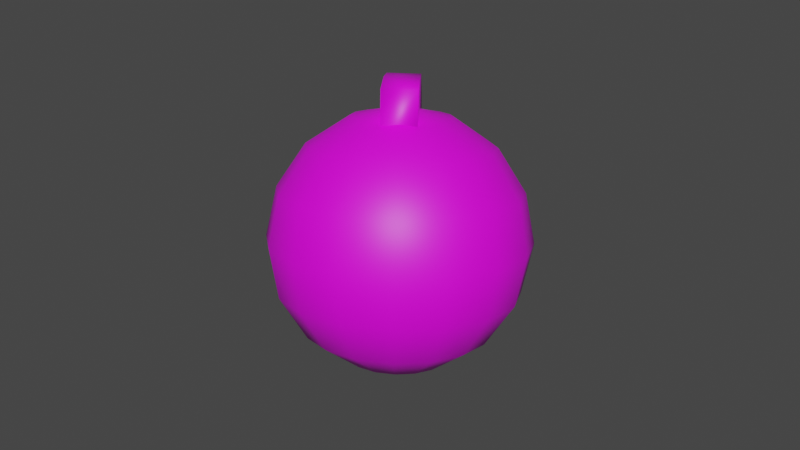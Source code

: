 # Source: thermal.md3.blend  (saved by Blender 3.3.6; exported with 4.5.12 LTS)
import bpy
from mathutils import Matrix  # noqa: F401  (used for matrix-valued properties, if any)

bpy.ops.wm.read_factory_settings(use_empty=True)
scene = bpy.context.scene
scene.name = 'Scene'

# ---- collections
col_collection = bpy.data.collections.new('Collection'); scene.collection.children.link(col_collection)

# ---- images (referenced by path relative to the original .blend; pixels are not part of the script)
import os
ASSET_DIR = os.environ.get("B2B_ASSET_DIR", "")  # directory of the original .blend (textures are referenced by path, not embedded)
HERE = os.path.dirname(os.path.abspath(__file__))  # packed textures are extracted next to this script under _unpacked/

def load_image(name, relpath, width, height, colorspace="sRGB"):
    """Load a texture the original file referenced (path relative to the .blend, or extracted next to this script)."""
    p = next((c for c in (os.path.join(HERE, relpath), os.path.join(ASSET_DIR, relpath)) if relpath and os.path.exists(c)), "")
    if p:
        img = bpy.data.images.load(p, check_existing=True)
        img.name = name
    else:  # same state as the original file: an image datablock whose file is absent (Cycles renders it pink)
        img = bpy.data.images.new(name, width, height)
        img.source = "FILE"
        img.filepath = "//" + (relpath or name)
    img.colorspace_settings.name = colorspace
    return img
img_thermal_w_1_jpg = load_image('thermal_w_1.jpg', 'thermal_w_1.jpg', 1024, 1024, 'sRGB')

# ---- materials (node trees are filled in below, after node groups)
mat_models_weapons2_thermal_thermal_w_1_tga = bpy.data.materials.new('models/weapons2/thermal/thermal_w_1.tga')
mat_models_weapons2_thermal_thermal_w_1_tga.use_transparent_shadow = False

# ---- material node trees
mat_models_weapons2_thermal_thermal_w_1_tga.use_nodes = True; mat_models_weapons2_thermal_thermal_w_1_tga.node_tree.nodes.clear()
_N = mat_models_weapons2_thermal_thermal_w_1_tga.node_tree.nodes; _L = mat_models_weapons2_thermal_thermal_w_1_tga.node_tree.links
n0 = _N.new('ShaderNodeBsdfPrincipled'); n0.name = 'Principled BSDF'; n0.location = (10, 300)
n0.distribution = 'GGX'
n0.subsurface_method = 'RANDOM_WALK_SKIN'
n0.inputs[3].default_value = 1.45
n0.inputs[27].default_value = (0.0, 0.0, 0.0, 1.0)
n0.inputs[28].default_value = 1.0
n1 = _N.new('ShaderNodeOutputMaterial'); n1.name = 'Material Output'; n1.location = (300, 300)
n2 = _N.new('ShaderNodeTexImage'); n2.name = 'Image Texture'; n2.location = (0, 0)
n2.image = img_thermal_w_1_jpg
_L.new(n0.outputs[0], n1.inputs[0])
_L.new(n2.outputs[0], n0.inputs[0])
n1.is_active_output = True

# ---- world
world_world = bpy.data.worlds.new('World'); scene.world = world_world
world_world.use_nodes = True; world_world.node_tree.nodes.clear()
_N = world_world.node_tree.nodes; _L = world_world.node_tree.links
n0 = _N.new('ShaderNodeOutputWorld'); n0.name = 'World Output'; n0.location = (300, 300)
n1 = _N.new('ShaderNodeBackground'); n1.name = 'Background'; n1.location = (10, 300)
n1.inputs[0].default_value = (0.05088, 0.05088, 0.05088, 1.0)
_L.new(n1.outputs[0], n0.inputs[0])
n0.is_active_output = True
world_world.color = (0.05088, 0.05088, 0.05088)
world_world.use_sun_shadow = False
world_world.sun_shadow_jitter_overblur = 0.0

# ---- meshes
me_w_thermal_0 = bpy.data.meshes.new('w_thermal_0')
me_w_thermal_0.from_pydata([(2.644, -0.6301, 2.727), (2.234, 0.3532, 2.526), (2.64, 0.4322, 2.523), (1.891, 0.1181, 2.529), (1.657, -0.2261, 2.531), (1.58, -0.6325, 2.532), (1.659, -1.023, 2.531), (1.894, -1.366, 2.53), (2.238, -1.584, 2.528), (2.645, -1.677, 2.525), (3.051, -1.583, 2.522), (3.394, -1.363, 2.519), (3.612, -1.019, 2.517), (3.705, -0.6281, 2.516), (3.611, -0.222, 2.516), (3.391, 0.1213, 2.518), (3.047, 0.3549, 2.52), (1.884, 1.18, 1.934), (2.634, 1.322, 1.929), (1.26, 0.7414, 1.939), (0.8242, 0.1155, 1.943), (0.6852, -0.6348, 1.945), (0.8273, -1.369, 1.944), (1.266, -1.993, 1.941), (1.892, -2.414, 1.937), (2.642, -2.568, 1.932), (3.392, -2.41, 1.926), (4.016, -1.987, 1.921), (4.437, -1.361, 1.917), (4.591, -0.6267, 1.916), (4.433, 0.123, 1.916), (4.01, 0.7471, 1.919), (3.384, 1.183, 1.923), (1.642, 1.726, 1.029), (2.626, 1.915, 1.022), (0.8152, 1.177, 1.036), (0.2701, 0.348, 1.041), (0.08469, -0.6368, 1.043), (0.2742, -1.59, 1.042), (0.8228, -2.417, 1.039), (1.652, -2.977, 1.033), (2.637, -3.163, 1.026), (3.605, -2.973, 1.018), (4.432, -2.409, 1.012), (4.993, -1.58, 1.007), (5.178, -0.6261, 1.005), (4.989, 0.3579, 1.006), (4.425, 1.185, 1.009), (3.595, 1.73, 1.015), (1.556, 1.912, -0.01707), (2.618, 2.133, -0.02514), (0.6665, 1.317, -0.00999), (0.07468, 0.4249, -0.004889), (-0.1262, -0.638, -0.00256), (0.07911, -1.684, -0.003263), (0.6747, -2.574, -0.006991), (1.567, -3.166, -0.01315), (2.629, -3.382, -0.02088), (3.691, -3.161, -0.02895), (4.581, -2.566, -0.03603), (5.173, -1.674, -0.04113), (5.389, -0.6265, -0.04356), (5.168, 0.4355, -0.04276), (4.573, 1.325, -0.03903), (3.681, 1.917, -0.03287), (2.618, 2.133, -0.02514), (1.627, 1.724, -1.064), (2.611, 1.914, -1.072), (1.556, 1.912, -0.01707), (0.7997, 1.176, -1.058), (0.6665, 1.317, -0.00999), (0.2546, 0.3463, -1.053), (0.07468, 0.4249, -0.004889), (0.06913, -0.6384, -1.051), (-0.1262, -0.638, -0.00256), (0.2586, -1.591, -1.052), (0.07911, -1.684, -0.003263), (0.8072, -2.418, -1.055), (0.6747, -2.574, -0.006991), (1.637, -2.979, -1.061), (1.567, -3.166, -0.01315), (2.621, -3.164, -1.068), (2.629, -3.382, -0.02088), (3.59, -2.975, -1.075), (3.691, -3.161, -0.02895), (4.416, -2.411, -1.082), (4.581, -2.566, -0.03603), (4.977, -1.581, -1.087), (5.173, -1.674, -0.04113), (5.163, -0.6278, -1.089), (5.389, -0.6265, -0.04356), (4.973, 0.3562, -1.088), (5.168, 0.4355, -0.04276), (4.409, 1.183, -1.085), (4.573, 1.325, -0.03903), (3.58, 1.728, -1.079), (3.681, 1.917, -0.03287), (1.855, 1.177, -1.972), (2.605, 1.319, -1.978), (1.231, 0.7383, -1.967), (0.7952, 0.1124, -1.963), (0.6561, -0.6379, -1.962), (0.7983, -1.372, -1.962), (1.237, -1.996, -1.965), (1.863, -2.417, -1.969), (2.613, -2.571, -1.975), (3.363, -2.413, -1.98), (3.987, -1.99, -1.985), (4.408, -1.364, -1.989), (4.562, -0.6297, -1.991), (4.404, 0.1199, -1.99), (3.981, 0.7441, -1.987), (3.355, 1.18, -1.983), (2.196, 0.3492, -2.568), (2.603, 0.4282, -2.571), (1.853, 0.1141, -2.565), (1.62, -0.2301, -2.563), (1.542, -0.6365, -2.562), (1.621, -1.027, -2.562), (1.856, -1.37, -2.564), (2.201, -1.588, -2.566), (2.607, -1.681, -2.569), (3.013, -1.587, -2.572), (3.356, -1.367, -2.575), (3.574, -1.023, -2.577), (3.667, -0.6321, -2.578), (3.573, -0.226, -2.577), (3.353, 0.1173, -2.576), (3.009, 0.3509, -2.574), (2.603, -0.6344, -2.773), (1.508, -0.9603, 3.22), (2.538, -0.2393, 3.321), (2.54, -0.958, 3.322), (1.506, -0.2415, 3.219), (3.663, -0.237, 3.25), (3.664, -0.9557, 3.251), (4.487, -0.2356, 2.697), (4.488, -0.9544, 2.698), (5.153, -0.2348, 1.958), (5.155, -0.9536, 1.958), (1.611, -0.9607, 2.391), (2.54, -0.958, 3.322), (3.517, -0.9567, 2.361), (1.508, -0.9603, 3.22), (3.664, -0.9557, 3.251), (4.488, -0.9544, 2.698), (5.155, -0.9536, 1.958), (4.635, -0.955, 1.462), (4.635, -0.955, 1.462), (4.634, -0.2363, 1.462), (4.634, -0.2363, 1.462), (4.487, -0.2356, 2.697), (3.531, -0.2379, 2.361), (5.153, -0.2348, 1.958), (3.663, -0.237, 3.25), (2.538, -0.2393, 3.321), (1.506, -0.2415, 3.219), (1.61, -0.2419, 2.391), (1.61, -0.2419, 2.391), (1.611, -0.9607, 2.391)], [], [(138, 148, 149), (139, 148, 138), (137, 139, 138), (136, 137, 138), (135, 137, 136), (134, 135, 136), (132, 135, 134), (131, 132, 134), (130, 132, 131), (133, 130, 131), (158, 130, 133), (159, 130, 158), (140, 141, 143), (142, 141, 140), (142, 144, 141), (145, 144, 142), (146, 145, 142), (147, 146, 142), (150, 151, 153), (152, 151, 150), (152, 154, 151), (155, 154, 152), (156, 155, 152), (157, 156, 152), (34, 50, 49), (48, 50, 34), (32, 48, 34), (31, 48, 32), (15, 31, 32), (14, 31, 15), (0, 14, 15), (0, 13, 14), (0, 12, 13), (29, 13, 12), (28, 29, 12), (45, 29, 28), (44, 45, 28), (61, 45, 44), (60, 61, 44), (62, 45, 61), (46, 45, 62), (63, 46, 62), (47, 46, 63), (64, 47, 63), (48, 47, 64), (50, 48, 64), (46, 29, 45), (30, 29, 46), (47, 30, 46), (31, 30, 47), (48, 31, 47), (30, 13, 29), (14, 13, 30), (31, 14, 30), (28, 12, 11), (0, 11, 12), (0, 10, 11), (0, 9, 10), (26, 10, 9), (25, 26, 9), (42, 26, 25), (41, 42, 25), (58, 42, 41), (57, 58, 41), (59, 42, 58), (43, 42, 59), (60, 43, 59), (44, 43, 60), (43, 26, 42), (27, 26, 43), (44, 27, 43), (28, 27, 44), (27, 10, 26), (11, 10, 27), (28, 11, 27), (65, 66, 68), (67, 66, 65), (96, 67, 65), (95, 67, 96), (94, 95, 96), (93, 95, 94), (92, 93, 94), (91, 93, 92), (90, 91, 92), (89, 91, 90), (88, 89, 90), (87, 89, 88), (86, 87, 88), (85, 87, 86), (84, 85, 86), (83, 85, 84), (82, 83, 84), (81, 83, 82), (80, 81, 82), (79, 81, 80), (78, 79, 80), (77, 79, 78), (76, 77, 78), (75, 77, 76), (74, 75, 76), (73, 75, 74), (72, 73, 74), (71, 73, 72), (70, 71, 72), (69, 71, 70), (68, 69, 70), (66, 69, 68), (67, 97, 66), (98, 97, 67), (95, 98, 67), (112, 98, 95), (93, 112, 95), (111, 112, 93), (91, 111, 93), (110, 111, 91), (89, 110, 91), (109, 110, 89), (87, 109, 89), (108, 109, 87), (85, 108, 87), (107, 108, 85), (83, 107, 85), (106, 107, 83), (81, 106, 83), (105, 106, 81), (79, 105, 81), (104, 105, 79), (77, 104, 79), (103, 104, 77), (75, 103, 77), (102, 103, 75), (73, 102, 75), (101, 102, 73), (71, 101, 73), (100, 101, 71), (69, 100, 71), (99, 100, 69), (66, 99, 69), (97, 99, 66), (98, 113, 97), (114, 113, 98), (112, 114, 98), (128, 114, 112), (111, 128, 112), (127, 128, 111), (110, 127, 111), (126, 127, 110), (109, 126, 110), (125, 126, 109), (108, 125, 109), (124, 125, 108), (107, 124, 108), (123, 124, 107), (106, 123, 107), (122, 123, 106), (105, 122, 106), (121, 122, 105), (104, 121, 105), (120, 121, 104), (103, 120, 104), (119, 120, 103), (102, 119, 103), (118, 119, 102), (101, 118, 102), (117, 118, 101), (100, 117, 101), (116, 117, 100), (99, 116, 100), (115, 116, 99), (97, 115, 99), (113, 115, 97), (25, 9, 8), (0, 8, 9), (0, 7, 8), (0, 6, 7), (23, 7, 6), (22, 23, 6), (39, 23, 22), (38, 39, 22), (55, 39, 38), (54, 55, 38), (56, 39, 55), (40, 39, 56), (57, 40, 56), (41, 40, 57), (40, 23, 39), (24, 23, 40), (41, 24, 40), (25, 24, 41), (24, 7, 23), (8, 7, 24), (25, 8, 24), (22, 6, 5), (0, 5, 6), (0, 4, 5), (0, 3, 4), (20, 4, 3), (19, 20, 3), (36, 20, 19), (35, 36, 19), (52, 36, 35), (51, 52, 35), (53, 36, 52), (37, 36, 53), (54, 37, 53), (38, 37, 54), (37, 20, 36), (21, 20, 37), (38, 21, 37), (22, 21, 38), (21, 4, 20), (5, 4, 21), (22, 5, 21), (0, 1, 3), (19, 3, 1), (17, 19, 1), (35, 19, 17), (33, 35, 17), (51, 35, 33), (49, 51, 33), (33, 34, 49), (18, 34, 33), (17, 18, 33), (2, 18, 17), (1, 2, 17), (0, 2, 1), (18, 32, 34), (16, 32, 18), (2, 16, 18), (0, 16, 2), (0, 15, 16), (32, 16, 15), (129, 113, 114), (115, 113, 129), (116, 115, 129), (129, 117, 116), (118, 117, 129), (119, 118, 129), (129, 120, 119), (121, 120, 129), (122, 121, 129), (129, 123, 122), (124, 123, 129), (125, 124, 129), (129, 126, 125), (127, 126, 129), (128, 127, 129), (114, 128, 129)])
_uv = me_w_thermal_0.uv_layers.new(name='UVMap')
_uv.uv.foreach_set('vector', [0.1089, 0.8886, 0.0241, 0.9819, 0.0241, 0.889, 0.1089, 0.9814, 0.0241, 0.9819, 0.1089, 0.8886, 0.2285, 0.9809, 0.1089, 0.9814, 0.1089, 0.8886, 0.2286, 0.888, 0.2285, 0.9809, 0.1089, 0.8886, 0.3474, 0.9803, 0.2285, 0.9809, 0.2286, 0.888, 0.3475, 0.8875, 0.3474, 0.9803, 0.2286, 0.888, 0.4817, 0.9797, 0.3474, 0.9803, 0.3475, 0.8875, 0.4817, 0.8868, 0.4817, 0.9797, 0.3475, 0.8875, 0.6071, 0.9791, 0.4817, 0.9797, 0.4817, 0.8868, 0.6071, 0.8862, 0.6071, 0.9791, 0.4817, 0.8868, 0.7081, 0.8857, 0.6071, 0.9791, 0.6071, 0.8862, 0.7081, 0.9786, 0.6071, 0.9791, 0.7081, 0.8857, 0.7593, 0.9174, 0.9055, 0.8808, 0.8279, 0.9876, 0.8866, 0.729, 0.9055, 0.8808, 0.7593, 0.9174, 0.8866, 0.729, 0.9797, 0.7736, 0.9055, 0.8808, 0.9731, 0.6734, 0.9797, 0.7736, 0.8866, 0.729, 0.9589, 0.5393, 0.9731, 0.6734, 0.8866, 0.729, 0.874, 0.5605, 0.9589, 0.5393, 0.8866, 0.729, 0.874, 0.5605, 0.9731, 0.6734, 0.9589, 0.5393, 0.8866, 0.729, 0.9731, 0.6734, 0.874, 0.5605, 0.8866, 0.729, 0.9797, 0.7736, 0.9731, 0.6734, 0.9055, 0.8808, 0.9797, 0.7736, 0.8866, 0.729, 0.8279, 0.9876, 0.9055, 0.8808, 0.8866, 0.729, 0.7593, 0.9174, 0.8279, 0.9876, 0.8866, 0.729, 0.456, 0.7584, 0.4593, 0.8587, 0.2962, 0.8338, 0.5747, 0.7257, 0.4593, 0.8587, 0.456, 0.7584, 0.5299, 0.6263, 0.5747, 0.7257, 0.456, 0.7584, 0.5923, 0.5754, 0.5747, 0.7257, 0.5299, 0.6263, 0.523, 0.5128, 0.5923, 0.5754, 0.5299, 0.6263, 0.5455, 0.4729, 0.5923, 0.5754, 0.523, 0.5128, 0.4385, 0.4373, 0.5455, 0.4729, 0.523, 0.5128, 0.4385, 0.4373, 0.5513, 0.428, 0.5455, 0.4729, 0.4385, 0.4373, 0.5403, 0.385, 0.5513, 0.428, 0.644, 0.4235, 0.5513, 0.428, 0.5403, 0.385, 0.6251, 0.3437, 0.644, 0.4235, 0.5403, 0.385, 0.7517, 0.418, 0.644, 0.4235, 0.6251, 0.3437, 0.7219, 0.2962, 0.7517, 0.418, 0.6251, 0.3437, 0.8524, 0.4143, 0.7517, 0.418, 0.7219, 0.2962, 0.8136, 0.2534, 0.8524, 0.4143, 0.7219, 0.2962, 0.8281, 0.5771, 0.7517, 0.418, 0.8524, 0.4143, 0.7338, 0.5417, 0.7517, 0.418, 0.8281, 0.5771, 0.7465, 0.7179, 0.7338, 0.5417, 0.8281, 0.5771, 0.6718, 0.6499, 0.7338, 0.5417, 0.7465, 0.7179, 0.6166, 0.8176, 0.6718, 0.6499, 0.7465, 0.7179, 0.5747, 0.7257, 0.6718, 0.6499, 0.6166, 0.8176, 0.4593, 0.8587, 0.5747, 0.7257, 0.6166, 0.8176, 0.7338, 0.5417, 0.644, 0.4235, 0.7517, 0.418, 0.6325, 0.5047, 0.644, 0.4235, 0.7338, 0.5417, 0.6718, 0.6499, 0.6325, 0.5047, 0.7338, 0.5417, 0.5923, 0.5754, 0.6325, 0.5047, 0.6718, 0.6499, 0.5747, 0.7257, 0.5923, 0.5754, 0.6718, 0.6499, 0.6325, 0.5047, 0.5513, 0.428, 0.644, 0.4235, 0.5455, 0.4729, 0.5513, 0.428, 0.6325, 0.5047, 0.5923, 0.5754, 0.5455, 0.4729, 0.6325, 0.5047, 0.6251, 0.3437, 0.5403, 0.385, 0.5137, 0.3504, 0.4385, 0.4373, 0.5137, 0.3504, 0.5403, 0.385, 0.4385, 0.4373, 0.4758, 0.3285, 0.5137, 0.3504, 0.4385, 0.4373, 0.432, 0.3221, 0.4758, 0.3285, 0.5028, 0.2353, 0.4758, 0.3285, 0.432, 0.3221, 0.4242, 0.2261, 0.5028, 0.2353, 0.432, 0.3221, 0.5392, 0.1329, 0.5028, 0.2353, 0.4242, 0.2261, 0.4173, 0.1166, 0.5392, 0.1329, 0.4242, 0.2261, 0.5761, 0.0388, 0.5392, 0.1329, 0.4173, 0.1166, 0.4137, 0.0157, 0.5761, 0.0388, 0.4173, 0.1166, 0.7167, 0.1225, 0.5392, 0.1329, 0.5761, 0.0388, 0.646, 0.196, 0.5392, 0.1329, 0.7167, 0.1225, 0.8136, 0.2534, 0.646, 0.196, 0.7167, 0.1225, 0.7219, 0.2962, 0.646, 0.196, 0.8136, 0.2534, 0.646, 0.196, 0.5028, 0.2353, 0.5392, 0.1329, 0.5753, 0.2767, 0.5028, 0.2353, 0.646, 0.196, 0.7219, 0.2962, 0.5753, 0.2767, 0.646, 0.196, 0.6251, 0.3437, 0.5753, 0.2767, 0.7219, 0.2962, 0.5753, 0.2767, 0.4758, 0.3285, 0.5028, 0.2353, 0.5137, 0.3504, 0.4758, 0.3285, 0.5753, 0.2767, 0.6251, 0.3437, 0.5137, 0.3504, 0.5753, 0.2767, 0.4639, 0.8524, 0.3358, 0.7314, 0.3118, 0.8331, 0.4591, 0.7497, 0.3358, 0.7314, 0.4639, 0.8524, 0.6236, 0.8057, 0.4591, 0.7497, 0.4639, 0.8524, 0.5712, 0.7141, 0.4591, 0.7497, 0.6236, 0.8057, 0.7475, 0.7132, 0.5712, 0.7141, 0.6236, 0.8057, 0.6735, 0.6428, 0.5712, 0.7141, 0.7475, 0.7132, 0.8305, 0.5706, 0.6735, 0.6428, 0.7475, 0.7132, 0.734, 0.538, 0.6735, 0.6428, 0.8305, 0.5706, 0.8522, 0.4094, 0.734, 0.538, 0.8305, 0.5706, 0.7482, 0.4174, 0.734, 0.538, 0.8522, 0.4094, 0.8159, 0.2564, 0.7482, 0.4174, 0.8522, 0.4094, 0.721, 0.2946, 0.7482, 0.4174, 0.8159, 0.2564, 0.7202, 0.1242, 0.721, 0.2946, 0.8159, 0.2564, 0.6507, 0.1975, 0.721, 0.2946, 0.7202, 0.1242, 0.5771, 0.0424, 0.6507, 0.1975, 0.7202, 0.1242, 0.5449, 0.1378, 0.6507, 0.1975, 0.5771, 0.0424, 0.412, 0.0247, 0.5449, 0.1378, 0.5771, 0.0424, 0.4204, 0.1271, 0.5449, 0.1378, 0.412, 0.0247, 0.2562, 0.0677, 0.4204, 0.1271, 0.412, 0.0247, 0.3047, 0.1588, 0.4204, 0.1271, 0.2562, 0.0677, 0.1302, 0.1648, 0.3047, 0.1588, 0.2562, 0.0677, 0.2081, 0.2313, 0.3047, 0.1588, 0.1302, 0.1648, 0.0504, 0.3065, 0.2081, 0.2313, 0.1302, 0.1648, 0.1487, 0.3354, 0.2081, 0.2313, 0.0504, 0.3065, 0.0305, 0.4662, 0.1487, 0.3354, 0.0504, 0.3065, 0.1351, 0.4549, 0.1487, 0.3354, 0.0305, 0.4662, 0.0675, 0.6173, 0.1351, 0.4549, 0.0305, 0.4662, 0.1628, 0.5762, 0.1351, 0.4549, 0.0675, 0.6173, 0.1536, 0.746, 0.1628, 0.5762, 0.0675, 0.6173, 0.2262, 0.6852, 0.1628, 0.5762, 0.1536, 0.746, 0.3118, 0.8331, 0.2262, 0.6852, 0.1536, 0.746, 0.3358, 0.7314, 0.2262, 0.6852, 0.3118, 0.8331, 0.4591, 0.7497, 0.3587, 0.6281, 0.3358, 0.7314, 0.4489, 0.6354, 0.3587, 0.6281, 0.4591, 0.7497, 0.5712, 0.7141, 0.4489, 0.6354, 0.4591, 0.7497, 0.5238, 0.6175, 0.4489, 0.6354, 0.5712, 0.7141, 0.6735, 0.6428, 0.5238, 0.6175, 0.5712, 0.7141, 0.5882, 0.5713, 0.5238, 0.6175, 0.6735, 0.6428, 0.734, 0.538, 0.5882, 0.5713, 0.6735, 0.6428, 0.6276, 0.5052, 0.5882, 0.5713, 0.734, 0.538, 0.7482, 0.4174, 0.6276, 0.5052, 0.734, 0.538, 0.6432, 0.4292, 0.6276, 0.5052, 0.7482, 0.4174, 0.721, 0.2946, 0.6432, 0.4292, 0.7482, 0.4174, 0.6251, 0.3535, 0.6432, 0.4292, 0.721, 0.2946, 0.6507, 0.1975, 0.6251, 0.3535, 0.721, 0.2946, 0.5883, 0.288, 0.6251, 0.3535, 0.6507, 0.1975, 0.5449, 0.1378, 0.5883, 0.288, 0.6507, 0.1975, 0.5184, 0.2423, 0.5883, 0.288, 0.5449, 0.1378, 0.4204, 0.1271, 0.5184, 0.2423, 0.5449, 0.1378, 0.435, 0.2372, 0.5184, 0.2423, 0.4204, 0.1271, 0.3047, 0.1588, 0.435, 0.2372, 0.4204, 0.1271, 0.358, 0.2561, 0.435, 0.2372, 0.3047, 0.1588, 0.2081, 0.2313, 0.358, 0.2561, 0.3047, 0.1588, 0.2957, 0.3002, 0.358, 0.2561, 0.2081, 0.2313, 0.1487, 0.3354, 0.2957, 0.3002, 0.2081, 0.2313, 0.2556, 0.3675, 0.2957, 0.3002, 0.1487, 0.3354, 0.1351, 0.4549, 0.2556, 0.3675, 0.1487, 0.3354, 0.2421, 0.4445, 0.2556, 0.3675, 0.1351, 0.4549, 0.1628, 0.5762, 0.2421, 0.4445, 0.1351, 0.4549, 0.2536, 0.5212, 0.2421, 0.4445, 0.1628, 0.5762, 0.2262, 0.6852, 0.2536, 0.5212, 0.1628, 0.5762, 0.2795, 0.5888, 0.2536, 0.5212, 0.2262, 0.6852, 0.3358, 0.7314, 0.2795, 0.5888, 0.2262, 0.6852, 0.3587, 0.6281, 0.2795, 0.5888, 0.3358, 0.7314, 0.4489, 0.6354, 0.3935, 0.5403, 0.3587, 0.6281, 0.4347, 0.5505, 0.3935, 0.5403, 0.4489, 0.6354, 0.5238, 0.6175, 0.4347, 0.5505, 0.4489, 0.6354, 0.479, 0.5434, 0.4347, 0.5505, 0.5238, 0.6175, 0.5882, 0.5713, 0.479, 0.5434, 0.5238, 0.6175, 0.5171, 0.5209, 0.479, 0.5434, 0.5882, 0.5713, 0.6276, 0.5052, 0.5171, 0.5209, 0.5882, 0.5713, 0.544, 0.4845, 0.5171, 0.5209, 0.6276, 0.5052, 0.6432, 0.4292, 0.544, 0.4845, 0.6276, 0.5052, 0.5565, 0.4411, 0.544, 0.4845, 0.6432, 0.4292, 0.6251, 0.3535, 0.5565, 0.4411, 0.6432, 0.4292, 0.5488, 0.3962, 0.5565, 0.4411, 0.6251, 0.3535, 0.5883, 0.288, 0.5488, 0.3962, 0.6251, 0.3535, 0.5248, 0.3569, 0.5488, 0.3962, 0.5883, 0.288, 0.5184, 0.2423, 0.5248, 0.3569, 0.5883, 0.288, 0.4901, 0.331, 0.5248, 0.3569, 0.5184, 0.2423, 0.435, 0.2372, 0.4901, 0.331, 0.5184, 0.2423, 0.4482, 0.3214, 0.4901, 0.331, 0.435, 0.2372, 0.358, 0.2561, 0.4482, 0.3214, 0.435, 0.2372, 0.4043, 0.3268, 0.4482, 0.3214, 0.358, 0.2561, 0.2957, 0.3002, 0.4043, 0.3268, 0.358, 0.2561, 0.3653, 0.3496, 0.4043, 0.3268, 0.2957, 0.3002, 0.2556, 0.3675, 0.3653, 0.3496, 0.2957, 0.3002, 0.3371, 0.3859, 0.3653, 0.3496, 0.2556, 0.3675, 0.2421, 0.4445, 0.3371, 0.3859, 0.2556, 0.3675, 0.3247, 0.4314, 0.3371, 0.3859, 0.2421, 0.4445, 0.2536, 0.5212, 0.3247, 0.4314, 0.2421, 0.4445, 0.33, 0.4779, 0.3247, 0.4314, 0.2536, 0.5212, 0.2795, 0.5888, 0.33, 0.4779, 0.2536, 0.5212, 0.3539, 0.5179, 0.33, 0.4779, 0.2795, 0.5888, 0.3587, 0.6281, 0.3539, 0.5179, 0.2795, 0.5888, 0.3935, 0.5403, 0.3539, 0.5179, 0.3587, 0.6281, 0.4242, 0.2261, 0.432, 0.3221, 0.3892, 0.3337, 0.4385, 0.4373, 0.3892, 0.3337, 0.432, 0.3221, 0.4385, 0.4373, 0.3536, 0.3618, 0.3892, 0.3337, 0.4385, 0.4373, 0.3313, 0.4018, 0.3536, 0.3618, 0.2842, 0.2998, 0.3536, 0.3618, 0.3313, 0.4018, 0.2444, 0.371, 0.2842, 0.2998, 0.3313, 0.4018, 0.2031, 0.2267, 0.2842, 0.2998, 0.2444, 0.371, 0.1416, 0.3336, 0.2031, 0.2267, 0.2444, 0.371, 0.1306, 0.1562, 0.2031, 0.2267, 0.1416, 0.3336, 0.0487, 0.296, 0.1306, 0.1562, 0.1416, 0.3336, 0.2569, 0.0579, 0.2031, 0.2267, 0.1306, 0.1562, 0.2993, 0.1498, 0.2031, 0.2267, 0.2569, 0.0579, 0.4137, 0.0157, 0.2993, 0.1498, 0.2569, 0.0579, 0.4173, 0.1166, 0.2993, 0.1498, 0.4137, 0.0157, 0.2993, 0.1498, 0.2842, 0.2998, 0.2031, 0.2267, 0.347, 0.2487, 0.2842, 0.2998, 0.2993, 0.1498, 0.4173, 0.1166, 0.347, 0.2487, 0.2993, 0.1498, 0.4242, 0.2261, 0.347, 0.2487, 0.4173, 0.1166, 0.347, 0.2487, 0.3536, 0.3618, 0.2842, 0.2998, 0.3892, 0.3337, 0.3536, 0.3618, 0.347, 0.2487, 0.4242, 0.2261, 0.3892, 0.3337, 0.347, 0.2487, 0.2444, 0.371, 0.3313, 0.4018, 0.3254, 0.4468, 0.4385, 0.4373, 0.3254, 0.4468, 0.3313, 0.4018, 0.4385, 0.4373, 0.337, 0.4898, 0.3254, 0.4468, 0.4385, 0.4373, 0.3638, 0.5246, 0.337, 0.4898, 0.2532, 0.5304, 0.337, 0.4898, 0.3638, 0.5246, 0.302, 0.5966, 0.2532, 0.5304, 0.3638, 0.5246, 0.1551, 0.5759, 0.2532, 0.5304, 0.302, 0.5966, 0.2287, 0.6766, 0.1551, 0.5759, 0.302, 0.5966, 0.0615, 0.6169, 0.1551, 0.5759, 0.2287, 0.6766, 0.1567, 0.7486, 0.0615, 0.6169, 0.2287, 0.6766, 0.0234, 0.4589, 0.1551, 0.5759, 0.0615, 0.6169, 0.1238, 0.4556, 0.1551, 0.5759, 0.0234, 0.4589, 0.0487, 0.296, 0.1238, 0.4556, 0.0234, 0.4589, 0.1416, 0.3336, 0.1238, 0.4556, 0.0487, 0.296, 0.1238, 0.4556, 0.2532, 0.5304, 0.1551, 0.5759, 0.2329, 0.4516, 0.2532, 0.5304, 0.1238, 0.4556, 0.1416, 0.3336, 0.2329, 0.4516, 0.1238, 0.4556, 0.2444, 0.371, 0.2329, 0.4516, 0.1416, 0.3336, 0.2329, 0.4516, 0.337, 0.4898, 0.2532, 0.5304, 0.3254, 0.4468, 0.337, 0.4898, 0.2329, 0.4516, 0.2444, 0.371, 0.3254, 0.4468, 0.2329, 0.4516, 0.4385, 0.4373, 0.4013, 0.5465, 0.3638, 0.5246, 0.302, 0.5966, 0.3638, 0.5246, 0.4013, 0.5465, 0.3721, 0.6383, 0.302, 0.5966, 0.4013, 0.5465, 0.2287, 0.6766, 0.302, 0.5966, 0.3721, 0.6383, 0.3344, 0.7403, 0.2287, 0.6766, 0.3721, 0.6383, 0.1567, 0.7486, 0.2287, 0.6766, 0.3344, 0.7403, 0.2962, 0.8338, 0.1567, 0.7486, 0.3344, 0.7403, 0.3344, 0.7403, 0.456, 0.7584, 0.2962, 0.8338, 0.451, 0.6488, 0.456, 0.7584, 0.3344, 0.7403, 0.3721, 0.6383, 0.451, 0.6488, 0.3344, 0.7403, 0.4445, 0.5527, 0.451, 0.6488, 0.3721, 0.6383, 0.4013, 0.5465, 0.4445, 0.5527, 0.3721, 0.6383, 0.4385, 0.4373, 0.4445, 0.5527, 0.4013, 0.5465, 0.451, 0.6488, 0.5299, 0.6263, 0.456, 0.7584, 0.4871, 0.541, 0.5299, 0.6263, 0.451, 0.6488, 0.4445, 0.5527, 0.4871, 0.541, 0.451, 0.6488, 0.4385, 0.4373, 0.4871, 0.541, 0.4445, 0.5527, 0.4385, 0.4373, 0.523, 0.5128, 0.4871, 0.541, 0.5299, 0.6263, 0.4871, 0.541, 0.523, 0.5128, 0.4396, 0.4359, 0.3935, 0.5403, 0.4347, 0.5505, 0.3539, 0.5179, 0.3935, 0.5403, 0.4396, 0.4359, 0.33, 0.4779, 0.3539, 0.5179, 0.4396, 0.4359, 0.4396, 0.4359, 0.3247, 0.4314, 0.33, 0.4779, 0.3371, 0.3859, 0.3247, 0.4314, 0.4396, 0.4359, 0.3653, 0.3496, 0.3371, 0.3859, 0.4396, 0.4359, 0.4396, 0.4359, 0.4043, 0.3268, 0.3653, 0.3496, 0.4482, 0.3214, 0.4043, 0.3268, 0.4396, 0.4359, 0.4901, 0.331, 0.4482, 0.3214, 0.4396, 0.4359, 0.4396, 0.4359, 0.5248, 0.3569, 0.4901, 0.331, 0.5488, 0.3962, 0.5248, 0.3569, 0.4396, 0.4359, 0.5565, 0.4411, 0.5488, 0.3962, 0.4396, 0.4359, 0.4396, 0.4359, 0.544, 0.4845, 0.5565, 0.4411, 0.5171, 0.5209, 0.544, 0.4845, 0.4396, 0.4359, 0.479, 0.5434, 0.5171, 0.5209, 0.4396, 0.4359, 0.4347, 0.5505, 0.479, 0.5434, 0.4396, 0.4359])
me_w_thermal_0.materials.append(mat_models_weapons2_thermal_thermal_w_1_tga)
me_w_thermal_0.update()
me_w_thermal_0.normals_split_custom_set([tuple(v) for v in zip(*[iter([0.943, 0.331, -0.03549, 0.6188, -0.4464, -0.6464, 0.3071, 0.8948, -0.324, 0.5842, -0.8114, -0.02115, 0.6188, -0.4464, -0.6464, 0.9429, 0.3311, -0.03552, 0.5704, -0.5557, 0.6049, 0.5842, -0.8114, -0.02111, 0.9429, 0.3311, -0.03548, 0.4378, 0.7108, 0.5505, 0.5704, -0.5556, 0.6049, 0.9429, 0.3311, -0.03547, 0.3348, -0.5654, 0.7538, 0.5704, -0.5556, 0.6049, 0.4377, 0.7108, 0.5506, 0.1924, 0.5677, 0.8004, 0.3348, -0.5654, 0.7538, 0.4377, 0.7108, 0.5505, 0.008024, -0.7076, 0.7066, 0.3348, -0.5654, 0.7538, 0.1923, 0.5677, 0.8004, -0.03823, 0.5564, 0.83, 0.008034, -0.7076, 0.7066, 0.1924, 0.5677, 0.8004, -0.7347, -0.3383, 0.5881, 0.007986, -0.7076, 0.7066, -0.0382, 0.5564, 0.8301, -0.4488, 0.8194, 0.3568, -0.7347, -0.3383, 0.5881, -0.03824, 0.5564, 0.8301, -0.8885, 0.4453, -0.1109, -0.7347, -0.3383, 0.5881, -0.4488, 0.8194, 0.3567, -0.4419, -0.8954, -0.05453, -0.7347, -0.3383, 0.5881, -0.8885, 0.4453, -0.1109, -0.4419, -0.8954, -0.05457, 0.008044, -0.7076, 0.7066, -0.7347, -0.3383, 0.588, 0.0021, -1.0, 0.0007708, 0.008064, -0.7076, 0.7066, -0.4419, -0.8954, -0.05456, 0.0021, -1.0, 0.0007706, 0.3348, -0.5654, 0.7538, 0.008048, -0.7076, 0.7066, 0.5704, -0.5556, 0.6049, 0.3349, -0.5654, 0.7538, 0.0021, -1.0, 0.0007707, 0.5842, -0.8114, -0.02114, 0.5703, -0.5556, 0.605, 0.0021, -1.0, 0.0007709, 0.6188, -0.4464, -0.6464, 0.5842, -0.8114, -0.0211, 0.0021, -1.0, 0.0007707, 0.3071, 0.8948, -0.3241, 0.4378, 0.7108, 0.5505, 0.9429, 0.3311, -0.03555, -0.0021, 1.0, -0.0007708, 0.4377, 0.7108, 0.5505, 0.3071, 0.8948, -0.324, -0.0021, 1.0, -0.0007708, 0.1923, 0.5677, 0.8005, 0.4378, 0.7108, 0.5505, -0.03818, 0.5564, 0.83, 0.1924, 0.5677, 0.8004, -0.0021, 1.0, -0.0007708, -0.4488, 0.8193, 0.3568, -0.03827, 0.5564, 0.83, -0.0021, 1.0, -0.0007708, -0.8885, 0.4453, -0.1108, -0.4488, 0.8193, 0.3567, -0.0021, 1.0, -0.0007708, -0.005565, 0.925, 0.3799, -0.001627, 1.0, -0.000298, -0.3844, 0.9232, 0.005015, 0.3512, 0.8566, 0.3779, -0.001612, 1.0, -0.0002998, -0.005544, 0.925, 0.3799, 0.2692, 0.6588, 0.7025, 0.3512, 0.8566, 0.3779, -0.005575, 0.925, 0.3799, 0.5024, 0.5054, 0.7015, 0.3512, 0.8566, 0.3779, 0.2692, 0.6588, 0.7025, 0.2901, 0.3064, 0.9067, 0.5024, 0.5054, 0.7015, 0.2692, 0.6588, 0.7025, 0.3817, 0.1834, 0.9059, 0.5024, 0.5054, 0.7015, 0.29, 0.3064, 0.9067, 0.007981, -0.0006821, 1.0, 0.3816, 0.1834, 0.9059, 0.29, 0.3064, 0.9067, 0.007998, -0.0006801, 1.0, 0.4203, 0.02338, 0.9071, 0.3817, 0.1834, 0.9059, 0.008008, -0.0006566, 1.0, 0.3991, -0.1409, 0.906, 0.4203, 0.02336, 0.9071, 0.7124, 0.005277, 0.7017, 0.4203, 0.02337, 0.9071, 0.3991, -0.1409, 0.906, 0.6622, -0.262, 0.702, 0.7124, 0.00529, 0.7017, 0.3991, -0.1409, 0.906, 0.9268, 0.004488, 0.3756, 0.7124, 0.005299, 0.7017, 0.6622, -0.262, 0.702, 0.8571, -0.3507, 0.3775, 0.9268, 0.004474, 0.3756, 0.6622, -0.262, 0.702, 1.0, 0.0001137, -0.00693, 0.9268, 0.004497, 0.3756, 0.8571, -0.3507, 0.3774, 0.9232, -0.3842, -0.006112, 1.0, 0.00012, -0.00691, 0.8571, -0.3507, 0.3775, 0.9223, 0.3863, -0.006187, 0.9268, 0.004466, 0.3756, 1.0, 0.0001278, -0.006954, 0.8536, 0.361, 0.3755, 0.9268, 0.004456, 0.3756, 0.9223, 0.3863, -0.006218, 0.704, 0.7101, -0.007053, 0.8536, 0.3609, 0.3755, 0.9223, 0.3863, -0.006236, 0.6471, 0.6611, 0.3797, 0.8536, 0.361, 0.3755, 0.704, 0.7101, -0.007076, 0.3808, 0.9246, -0.005068, 0.6472, 0.6611, 0.3797, 0.7041, 0.7101, -0.007059, 0.3512, 0.8566, 0.3779, 0.6471, 0.6611, 0.3797, 0.3808, 0.9246, -0.005094, -0.001631, 1.0, -0.0003008, 0.3512, 0.8566, 0.3779, 0.3808, 0.9246, -0.005087, 0.8536, 0.361, 0.3755, 0.7124, 0.005296, 0.7017, 0.9268, 0.004468, 0.3756, 0.6495, 0.2868, 0.7042, 0.7124, 0.005258, 0.7017, 0.8536, 0.361, 0.3755, 0.6471, 0.6611, 0.3797, 0.6494, 0.2868, 0.7043, 0.8536, 0.361, 0.3755, 0.5024, 0.5054, 0.7015, 0.6494, 0.2867, 0.7043, 0.6471, 0.6611, 0.3797, 0.3512, 0.8566, 0.378, 0.5024, 0.5054, 0.7016, 0.6471, 0.6611, 0.3797, 0.6494, 0.2868, 0.7043, 0.4203, 0.02339, 0.9071, 0.7124, 0.005285, 0.7017, 0.3817, 0.1834, 0.9059, 0.4203, 0.02339, 0.9071, 0.6495, 0.2868, 0.7043, 0.5024, 0.5054, 0.7015, 0.3817, 0.1834, 0.9059, 0.6494, 0.2868, 0.7043, 0.6622, -0.262, 0.702, 0.3991, -0.1409, 0.906, 0.3167, -0.2775, 0.907, 0.007993, -0.0006787, 1.0, 0.3167, -0.2775, 0.907, 0.3992, -0.1409, 0.906, 0.007996, -0.0006636, 1.0, 0.1898, -0.3751, 0.9074, 0.3167, -0.2775, 0.907, 0.00799, -0.00067, 1.0, 0.03081, -0.4138, 0.9098, 0.1898, -0.3751, 0.9074, 0.2924, -0.6453, 0.7058, 0.1898, -0.3751, 0.9074, 0.03082, -0.4138, 0.9098, 0.01232, -0.707, 0.7071, 0.2924, -0.6453, 0.7057, 0.0308, -0.4138, 0.9098, 0.3641, -0.8496, 0.3815, 0.2924, -0.6453, 0.7058, 0.0123, -0.707, 0.7071, 0.01043, -0.9234, 0.3838, 0.3641, -0.8496, 0.3815, 0.01232, -0.707, 0.7071, 0.3867, -0.9222, -0.002583, 0.3641, -0.8496, 0.3815, 0.0104, -0.9234, 0.3838, 0.002587, -1.0, 0.000298, 0.3867, -0.9222, -0.002592, 0.01043, -0.9234, 0.3838, 0.7086, -0.7056, -0.004709, 0.3641, -0.8496, 0.3815, 0.3866, -0.9222, -0.002588, 0.661, -0.6471, 0.3799, 0.3641, -0.8496, 0.3815, 0.7086, -0.7056, -0.004708, 0.9232, -0.3842, -0.006111, 0.661, -0.6472, 0.3799, 0.7086, -0.7056, -0.004715, 0.8571, -0.3507, 0.3774, 0.661, -0.6472, 0.3799, 0.9232, -0.3842, -0.006081, 0.661, -0.6471, 0.3799, 0.2924, -0.6453, 0.7057, 0.3641, -0.8496, 0.3815, 0.5119, -0.4954, 0.7018, 0.2924, -0.6453, 0.7058, 0.661, -0.6471, 0.3799, 0.8571, -0.3507, 0.3775, 0.5119, -0.4954, 0.7018, 0.661, -0.6471, 0.3799, 0.6622, -0.262, 0.702, 0.5119, -0.4954, 0.7018, 0.8571, -0.3507, 0.3775, 0.5119, -0.4954, 0.7018, 0.1898, -0.3751, 0.9074, 0.2924, -0.6453, 0.7058, 0.3167, -0.2775, 0.907, 0.1898, -0.3751, 0.9074, 0.5119, -0.4954, 0.7018, 0.6622, -0.262, 0.702, 0.3168, -0.2775, 0.907, 0.5119, -0.4954, 0.7018, -0.001626, 1.0, -0.0002922, -0.3537, 0.8547, -0.3801, -0.3843, 0.9232, 0.005007, 0.003553, 0.9241, -0.3821, -0.3537, 0.8547, -0.3801, -0.001601, 1.0, -0.0003193, 0.3809, 0.9246, -0.005097, 0.00353, 0.9241, -0.3821, -0.001607, 1.0, -0.0003054, 0.3494, 0.8559, -0.3813, 0.003538, 0.9241, -0.3821, 0.3808, 0.9246, -0.005076, 0.7041, 0.7101, -0.007087, 0.3494, 0.8559, -0.3813, 0.3808, 0.9246, -0.00508, 0.6522, 0.6519, -0.3868, 0.3494, 0.8559, -0.3813, 0.7041, 0.7101, -0.007087, 0.9224, 0.3863, -0.006234, 0.6522, 0.6519, -0.3868, 0.7041, 0.7101, -0.007061, 0.8505, 0.3518, -0.391, 0.6522, 0.6519, -0.3868, 0.9223, 0.3863, -0.006241, 1.0, 0.0001301, -0.006929, 0.8505, 0.3518, -0.391, 0.9224, 0.3863, -0.006209, 0.9208, -0.005458, -0.39, 0.8505, 0.3518, -0.391, 1.0, 0.0001344, -0.006953, 0.9232, -0.3842, -0.006134, 0.9208, -0.005414, -0.39, 1.0, 0.0001189, -0.006938, 0.848, -0.3594, -0.3895, 0.9208, -0.005419, -0.39, 0.9232, -0.3842, -0.006093, 0.7086, -0.7056, -0.004713, 0.848, -0.3594, -0.3895, 0.9232, -0.3842, -0.006087, 0.6473, -0.6557, -0.3886, 0.848, -0.3594, -0.3895, 0.7086, -0.7056, -0.004716, 0.3867, -0.9222, -0.002575, 0.6473, -0.6557, -0.3886, 0.7086, -0.7056, -0.004708, 0.3504, -0.8536, -0.3855, 0.6473, -0.6557, -0.3886, 0.3866, -0.9222, -0.00258, 0.002563, -1.0, 0.0002941, 0.3504, -0.8536, -0.3856, 0.3866, -0.9222, -0.002587, -0.004693, -0.9243, -0.3816, 0.3504, -0.8536, -0.3855, 0.002582, -1.0, 0.0002923, -0.3824, -0.924, 0.002627, -0.004673, -0.9243, -0.3816, 0.002567, -1.0, 0.0002902, -0.3599, -0.8526, -0.3788, -0.004691, -0.9243, -0.3816, -0.3825, -0.924, 0.002628, -0.7071, -0.707, 0.007073, -0.3599, -0.8526, -0.3788, -0.3824, -0.924, 0.002646, -0.6609, -0.6474, -0.3796, -0.3599, -0.8526, -0.3788, -0.7071, -0.707, 0.007096, -0.9243, -0.3816, 0.006498, -0.6609, -0.6474, -0.3796, -0.7071, -0.7071, 0.007079, -0.8589, -0.3516, -0.3723, -0.6609, -0.6474, -0.3796, -0.9243, -0.3816, 0.006496, -1.0, -0.004025, 0.006966, -0.8589, -0.3517, -0.3723, -0.9243, -0.3816, 0.006514, -0.9293, 0.0003815, -0.3693, -0.8589, -0.3517, -0.3723, -1.0, -0.004001, 0.00694, -0.9266, 0.3761, 0.005941, -0.9293, 0.0003811, -0.3693, -1.0, -0.003999, 0.007, -0.8599, 0.3513, -0.3705, -0.9293, 0.0003837, -0.3693, -0.9266, 0.3761, 0.005922, -0.7086, 0.7056, 0.004694, -0.8599, 0.3513, -0.3704, -0.9266, 0.3761, 0.005924, -0.6519, 0.6575, -0.3778, -0.8598, 0.3513, -0.3705, -0.7086, 0.7056, 0.004734, -0.3843, 0.9232, 0.005016, -0.6519, 0.6575, -0.3778, -0.7086, 0.7056, 0.004695, -0.3536, 0.8547, -0.3801, -0.6519, 0.6574, -0.3778, -0.3844, 0.9232, 0.005013, 0.003544, 0.9241, -0.3821, -0.271, 0.6557, -0.7047, -0.3537, 0.8547, -0.3801, 0.002596, 0.7093, -0.7049, -0.2711, 0.6558, -0.7046, 0.003544, 0.9241, -0.3821, 0.3494, 0.8559, -0.3813, 0.002577, 0.7093, -0.7049, 0.003535, 0.9241, -0.3821, 0.2736, 0.6495, -0.7094, 0.002612, 0.7093, -0.7049, 0.3494, 0.8559, -0.3813, 0.6522, 0.6519, -0.3868, 0.2736, 0.6496, -0.7094, 0.3494, 0.8559, -0.3813, 0.5025, 0.4909, -0.7117, 0.2736, 0.6495, -0.7094, 0.6522, 0.6519, -0.3868, 0.8505, 0.3518, -0.391, 0.5025, 0.4909, -0.7117, 0.6522, 0.6519, -0.3868, 0.6503, 0.2625, -0.7129, 0.5025, 0.4909, -0.7117, 0.8505, 0.3518, -0.391, 0.9208, -0.005433, -0.39, 0.6502, 0.2625, -0.7129, 0.8505, 0.3518, -0.391, 0.7022, -0.006082, -0.712, 0.6503, 0.2625, -0.7129, 0.9208, -0.005451, -0.39, 0.848, -0.3594, -0.3895, 0.7022, -0.006066, -0.712, 0.9208, -0.005462, -0.39, 0.6412, -0.2867, -0.7118, 0.7022, -0.006087, -0.712, 0.848, -0.3595, -0.3895, 0.6473, -0.6557, -0.3886, 0.6412, -0.2867, -0.7118, 0.848, -0.3594, -0.3895, 0.4928, -0.5051, -0.7085, 0.6412, -0.2867, -0.7118, 0.6473, -0.6557, -0.3886, 0.3504, -0.8536, -0.3855, 0.4928, -0.5051, -0.7085, 0.6473, -0.6557, -0.3886, 0.2587, -0.6569, -0.7082, 0.4929, -0.5051, -0.7085, 0.3504, -0.8536, -0.3855, -0.004672, -0.9243, -0.3816, 0.2587, -0.6569, -0.7082, 0.3504, -0.8536, -0.3855, -0.008894, -0.7079, -0.7063, 0.2587, -0.6569, -0.7082, -0.004681, -0.9243, -0.3816, -0.3599, -0.8526, -0.3788, -0.008866, -0.7079, -0.7063, -0.004696, -0.9243, -0.3816, -0.2888, -0.646, -0.7066, -0.008868, -0.7079, -0.7063, -0.3599, -0.8526, -0.3788, -0.6609, -0.6474, -0.3796, -0.2888, -0.6459, -0.7067, -0.3599, -0.8526, -0.3788, -0.508, -0.4998, -0.7015, -0.2887, -0.6459, -0.7067, -0.6609, -0.6474, -0.3796, -0.8589, -0.3517, -0.3723, -0.508, -0.4998, -0.7015, -0.6609, -0.6474, -0.3796, -0.6619, -0.2686, -0.6998, -0.508, -0.4998, -0.7015, -0.8589, -0.3516, -0.3724, -0.9293, 0.0003895, -0.3693, -0.6619, -0.2686, -0.6998, -0.8589, -0.3517, -0.3724, -0.7147, 0.005213, -0.6994, -0.6619, -0.2686, -0.6998, -0.9293, 0.0003828, -0.3693, -0.8598, 0.3513, -0.3705, -0.7147, 0.005211, -0.6994, -0.9293, 0.0003707, -0.3693, -0.6537, 0.2773, -0.7041, -0.7147, 0.005203, -0.6994, -0.8599, 0.3513, -0.3704, -0.6519, 0.6575, -0.3778, -0.6537, 0.2773, -0.7041, -0.8598, 0.3513, -0.3705, -0.4978, 0.5054, -0.7048, -0.6537, 0.2773, -0.7041, -0.6519, 0.6575, -0.3778, -0.3537, 0.8546, -0.3801, -0.4978, 0.5054, -0.7048, -0.6519, 0.6575, -0.3778, -0.2711, 0.6557, -0.7046, -0.4978, 0.5054, -0.7048, -0.3537, 0.8547, -0.3801, 0.00259, 0.7093, -0.7049, -0.1445, 0.3901, -0.9094, -0.271, 0.6557, -0.7047, 0.01349, 0.4143, -0.91, -0.1445, 0.3901, -0.9094, 0.002597, 0.7093, -0.7049, 0.2736, 0.6496, -0.7094, 0.01348, 0.4143, -0.91, 0.002598, 0.7093, -0.7049, 0.1745, 0.3726, -0.9114, 0.01346, 0.4143, -0.91, 0.2736, 0.6496, -0.7094, 0.5025, 0.4909, -0.7117, 0.1745, 0.3726, -0.9114, 0.2736, 0.6495, -0.7094, 0.3051, 0.2748, -0.9118, 0.1745, 0.3726, -0.9114, 0.5025, 0.4909, -0.7117, 0.6503, 0.2625, -0.7129, 0.3051, 0.2748, -0.9118, 0.5025, 0.4909, -0.7117, 0.3851, 0.1406, -0.9121, 0.3051, 0.2748, -0.9118, 0.6503, 0.2625, -0.7129, 0.7022, -0.006081, -0.712, 0.385, 0.1406, -0.9121, 0.6503, 0.2625, -0.7129, 0.4065, -0.02482, -0.9133, 0.3851, 0.1406, -0.9121, 0.7022, -0.006084, -0.7119, 0.6412, -0.2867, -0.7118, 0.4065, -0.02483, -0.9133, 0.7022, -0.006103, -0.712, 0.3688, -0.1832, -0.9113, 0.4065, -0.02481, -0.9133, 0.6412, -0.2867, -0.7118, 0.4928, -0.5051, -0.7085, 0.3687, -0.1832, -0.9113, 0.6411, -0.2867, -0.7119, 0.2727, -0.3096, -0.9109, 0.3688, -0.1832, -0.9113, 0.4929, -0.5051, -0.7085, 0.2587, -0.6569, -0.7082, 0.2727, -0.3096, -0.9109, 0.4928, -0.5051, -0.7085, 0.1349, -0.3934, -0.9094, 0.2727, -0.3096, -0.9109, 0.2587, -0.6569, -0.7082, -0.008853, -0.7079, -0.7063, 0.1349, -0.3934, -0.9094, 0.2587, -0.6569, -0.7082, -0.02906, -0.4154, -0.9092, 0.1349, -0.3934, -0.9094, -0.008847, -0.7079, -0.7063, -0.2888, -0.6459, -0.7067, -0.02906, -0.4153, -0.9092, -0.008872, -0.7079, -0.7063, -0.1882, -0.3773, -0.9068, -0.02908, -0.4154, -0.9092, -0.2888, -0.646, -0.7067, -0.508, -0.4998, -0.7015, -0.1882, -0.3773, -0.9068, -0.2888, -0.6459, -0.7067, -0.3117, -0.2858, -0.9062, -0.1882, -0.3773, -0.9068, -0.508, -0.4998, -0.7015, -0.6619, -0.2685, -0.6998, -0.3117, -0.2858, -0.9062, -0.508, -0.4998, -0.7015, -0.3976, -0.1401, -0.9068, -0.3117, -0.2858, -0.9062, -0.6619, -0.2685, -0.6998, -0.7147, 0.005187, -0.6994, -0.3976, -0.1402, -0.9068, -0.6619, -0.2686, -0.6998, -0.4218, 0.01838, -0.9065, -0.3976, -0.1402, -0.9068, -0.7147, 0.005196, -0.6994, -0.6537, 0.2774, -0.7041, -0.4218, 0.01837, -0.9065, -0.7147, 0.005189, -0.6994, -0.38, 0.1806, -0.9072, -0.4218, 0.01838, -0.9065, -0.6537, 0.2774, -0.7041, -0.4978, 0.5054, -0.7048, -0.3801, 0.1806, -0.9072, -0.6537, 0.2773, -0.7041, -0.2879, 0.3073, -0.907, -0.3801, 0.1806, -0.9072, -0.4978, 0.5054, -0.7048, -0.271, 0.6558, -0.7046, -0.2879, 0.3073, -0.907, -0.4978, 0.5054, -0.7048, -0.1445, 0.3901, -0.9094, -0.2878, 0.3073, -0.907, -0.271, 0.6557, -0.7047, 0.01228, -0.707, 0.7071, 0.03078, -0.4138, 0.9098, -0.1332, -0.3926, 0.91, 0.007993, -0.0006825, 1.0, -0.1332, -0.3926, 0.91, 0.03081, -0.4138, 0.9098, 0.007983, -0.0006914, 1.0, -0.2679, -0.3128, 0.9112, -0.1332, -0.3926, 0.91, 0.007968, -0.0006649, 1.0, -0.3657, -0.1834, 0.9125, -0.2679, -0.3129, 0.9112, -0.484, -0.5093, 0.7116, -0.2679, -0.3128, 0.9112, -0.3657, -0.1834, 0.9125, -0.6431, -0.2825, 0.7118, -0.484, -0.5093, 0.7116, -0.3657, -0.1834, 0.9125, -0.6466, -0.6575, 0.3867, -0.484, -0.5093, 0.7116, -0.6431, -0.2825, 0.7118, -0.8513, -0.3569, 0.3845, -0.6466, -0.6575, 0.3868, -0.6431, -0.2825, 0.7117, -0.7071, -0.7071, 0.007107, -0.6466, -0.6575, 0.3867, -0.8513, -0.3569, 0.3845, -0.9243, -0.3816, 0.006504, -0.7071, -0.7071, 0.007107, -0.8513, -0.3569, 0.3845, -0.3824, -0.924, 0.002644, -0.6466, -0.6575, 0.3868, -0.7071, -0.7071, 0.007081, -0.3456, -0.8546, 0.3876, -0.6466, -0.6575, 0.3867, -0.3824, -0.924, 0.00265, 0.002568, -1.0, 0.0002855, -0.3456, -0.8546, 0.3876, -0.3824, -0.924, 0.002618, 0.01043, -0.9234, 0.3838, -0.3456, -0.8546, 0.3876, 0.002593, -1.0, 0.0003114, -0.3456, -0.8546, 0.3876, -0.484, -0.5093, 0.7116, -0.6466, -0.6575, 0.3867, -0.255, -0.6561, 0.7103, -0.484, -0.5092, 0.7116, -0.3456, -0.8546, 0.3876, 0.01041, -0.9234, 0.3838, -0.255, -0.6561, 0.7103, -0.3456, -0.8546, 0.3876, 0.01231, -0.707, 0.7071, -0.255, -0.6561, 0.7103, 0.01044, -0.9234, 0.3838, -0.255, -0.6561, 0.7103, -0.2679, -0.3128, 0.9112, -0.484, -0.5093, 0.7116, -0.1332, -0.3926, 0.91, -0.2679, -0.3129, 0.9112, -0.255, -0.6561, 0.7103, 0.01231, -0.707, 0.7071, -0.1332, -0.3926, 0.91, -0.255, -0.6561, 0.7103, -0.6431, -0.2825, 0.7118, -0.3657, -0.1834, 0.9125, -0.4079, -0.02282, 0.9128, 0.00799, -0.0006868, 1.0, -0.4079, -0.02281, 0.9127, -0.3657, -0.1834, 0.9125, 0.007984, -0.0006829, 1.0, -0.3846, 0.1368, 0.9129, -0.4079, -0.02283, 0.9127, 0.007981, -0.0006704, 1.0, -0.3024, 0.2805, 0.911, -0.3846, 0.1368, 0.9129, -0.6521, 0.2636, 0.7108, -0.3846, 0.1368, 0.9129, -0.3024, 0.2805, 0.911, -0.5028, 0.491, 0.7114, -0.6522, 0.2636, 0.7108, -0.3024, 0.2805, 0.911, -0.8553, 0.3456, 0.386, -0.6521, 0.2636, 0.7108, -0.5028, 0.491, 0.7114, -0.6576, 0.6466, 0.3865, -0.8553, 0.3456, 0.386, -0.5028, 0.491, 0.7114, -0.9266, 0.3761, 0.005942, -0.8553, 0.3456, 0.386, -0.6576, 0.6466, 0.3865, -0.7086, 0.7056, 0.004728, -0.9266, 0.3761, 0.005939, -0.6576, 0.6466, 0.3865, -1.0, -0.004011, 0.006999, -0.8553, 0.3456, 0.386, -0.9266, 0.3761, 0.005932, -0.9234, -0.00901, 0.3838, -0.8553, 0.3456, 0.386, -1.0, -0.004001, 0.006955, -0.9243, -0.3816, 0.006525, -0.9234, -0.008993, 0.3838, -1.0, -0.004006, 0.00699, -0.8513, -0.3569, 0.3845, -0.9234, -0.009019, 0.3838, -0.9243, -0.3816, 0.006504, -0.9234, -0.008997, 0.3838, -0.6521, 0.2636, 0.7108, -0.8553, 0.3456, 0.386, -0.7044, -0.01162, 0.7097, -0.6522, 0.2636, 0.7108, -0.9234, -0.009033, 0.3838, -0.8513, -0.3569, 0.3845, -0.7044, -0.01159, 0.7097, -0.9234, -0.009028, 0.3838, -0.6431, -0.2825, 0.7117, -0.7044, -0.01161, 0.7097, -0.8513, -0.3569, 0.3845, -0.7044, -0.01161, 0.7097, -0.3846, 0.1368, 0.9129, -0.6521, 0.2636, 0.7108, -0.4079, -0.02282, 0.9128, -0.3846, 0.1368, 0.9129, -0.7044, -0.01162, 0.7097, -0.6431, -0.2825, 0.7117, -0.4079, -0.02281, 0.9128, -0.7044, -0.01164, 0.7097, 0.007993, -0.000665, 1.0, -0.1761, 0.3733, 0.9109, -0.3024, 0.2805, 0.911, -0.5028, 0.491, 0.7114, -0.3024, 0.2805, 0.911, -0.1761, 0.3733, 0.9109, -0.2753, 0.6479, 0.7102, -0.5028, 0.491, 0.7114, -0.1761, 0.3733, 0.9109, -0.6576, 0.6466, 0.3865, -0.5028, 0.491, 0.7114, -0.2753, 0.6479, 0.7102, -0.3524, 0.8559, 0.3785, -0.6576, 0.6466, 0.3865, -0.2753, 0.6479, 0.7102, -0.7086, 0.7056, 0.00469, -0.6576, 0.6466, 0.3865, -0.3524, 0.8559, 0.3785, -0.3843, 0.9232, 0.005018, -0.7086, 0.7056, 0.00473, -0.3524, 0.8559, 0.3785, -0.3524, 0.8559, 0.3785, -0.005561, 0.925, 0.3799, -0.3843, 0.9232, 0.005022, -0.005103, 0.7101, 0.7041, -0.005561, 0.925, 0.3799, -0.3524, 0.8559, 0.3785, -0.2753, 0.6478, 0.7103, -0.005113, 0.7101, 0.7041, -0.3524, 0.8559, 0.3785, -0.01522, 0.4157, 0.9094, -0.005138, 0.7101, 0.7041, -0.2754, 0.6479, 0.7102, -0.1761, 0.3732, 0.9109, -0.0152, 0.4156, 0.9094, -0.2754, 0.6479, 0.7102, 0.007986, -0.0006749, 1.0, -0.01522, 0.4157, 0.9094, -0.1761, 0.3733, 0.9109, -0.00513, 0.7101, 0.7041, 0.2692, 0.6588, 0.7025, -0.005569, 0.925, 0.3799, 0.1428, 0.3921, 0.9088, 0.2692, 0.6588, 0.7025, -0.00512, 0.7101, 0.7041, -0.01523, 0.4156, 0.9094, 0.1428, 0.3921, 0.9088, -0.005132, 0.7101, 0.7041, 0.00797, -0.000687, 1.0, 0.1428, 0.3921, 0.9088, -0.0152, 0.4156, 0.9094, 0.007996, -0.0006684, 1.0, 0.2901, 0.3064, 0.9066, 0.1428, 0.3921, 0.9088, 0.2692, 0.6588, 0.7025, 0.1428, 0.3921, 0.9088, 0.29, 0.3063, 0.9067, -0.006872, -0.002247, -1.0, -0.1444, 0.3901, -0.9094, 0.01346, 0.4143, -0.91, -0.2878, 0.3073, -0.907, -0.1445, 0.3901, -0.9094, -0.006867, -0.002234, -1.0, -0.3801, 0.1806, -0.9072, -0.2878, 0.3073, -0.907, -0.00688, -0.002238, -1.0, -0.006879, -0.002249, -1.0, -0.4218, 0.01836, -0.9065, -0.3801, 0.1806, -0.9072, -0.3976, -0.1401, -0.9068, -0.4218, 0.01837, -0.9065, -0.006876, -0.002253, -1.0, -0.3117, -0.2858, -0.9062, -0.3976, -0.1402, -0.9068, -0.006899, -0.002232, -1.0, -0.006886, -0.00226, -1.0, -0.1882, -0.3773, -0.9068, -0.3117, -0.2858, -0.9062, -0.02907, -0.4153, -0.9092, -0.1882, -0.3773, -0.9068, -0.006878, -0.002254, -1.0, 0.1349, -0.3934, -0.9094, -0.02907, -0.4153, -0.9092, -0.00688, -0.002244, -1.0, -0.006875, -0.00224, -1.0, 0.2727, -0.3096, -0.9109, 0.1349, -0.3934, -0.9094, 0.3687, -0.1833, -0.9113, 0.2727, -0.3096, -0.9109, -0.006876, -0.002257, -1.0, 0.4065, -0.02484, -0.9133, 0.3688, -0.1832, -0.9113, -0.006859, -0.002236, -1.0, -0.006864, -0.002259, -1.0, 0.385, 0.1406, -0.9121, 0.4065, -0.02483, -0.9133, 0.3051, 0.2748, -0.9118, 0.3851, 0.1406, -0.9121, -0.00688, -0.002261, -1.0, 0.1745, 0.3726, -0.9114, 0.3051, 0.2748, -0.9118, -0.006862, -0.002245, -1.0, 0.01348, 0.4143, -0.91, 0.1745, 0.3726, -0.9114, -0.00689, -0.002261, -1.0])] * 3)])

# ---- objects
ob_model_root_0 = bpy.data.objects.new('model_root_0', None)
ob_w_thermal_0 = bpy.data.objects.new('w_thermal_0', me_w_thermal_0)
ob_tag_flash = bpy.data.objects.new('tag_flash', None)
ob_tag_weapon = bpy.data.objects.new('tag_weapon', None)

# ---- transforms, parenting, visibility, modifiers, constraints
ob_model_root_0.location = (0.0, 0.0, 0.0)
ob_model_root_0.rotation_euler = (0.0, 0.0, 1.745)
ob_w_thermal_0.parent = ob_model_root_0
ob_w_thermal_0.location = (-2.266, -3.526, 3.215)
ob_w_thermal_0.rotation_euler = (0.01229, 0.2084, 0.4739)
ob_w_thermal_0.scale = (0.65, 0.65, 0.65)
ob_tag_flash.location = (4.209, -0.1719, 1.741)
ob_tag_flash.rotation_euler = (0.00845, 0.008915, 0.002545)
ob_tag_flash.scale = (1.0, 1.0, 1.0)
ob_tag_flash.empty_display_type = 'ARROWS'
ob_tag_weapon.location = (0.0, 0.0, 0.0)
ob_tag_weapon.empty_display_type = 'ARROWS'

# ---- collection membership
scene.collection.objects.link(ob_model_root_0)
scene.collection.objects.link(ob_w_thermal_0)
scene.collection.objects.link(ob_tag_flash)
scene.collection.objects.link(ob_tag_weapon)

# ---- scene / render settings (as saved in the file)
scene.frame_start = 1; scene.frame_end = 250; scene.frame_set(1)
scene.render.engine = 'BLENDER_EEVEE_NEXT'
scene.cycles.sampling_pattern = 'TABULATED_SOBOL'
scene.cycles.use_light_tree = False
scene.view_settings.view_transform = 'Filmic'
bpy.context.view_layer.update()

# ---- added for rendering (the .blend has no active camera and no usable light): camera, sun
cam_auto = bpy.data.cameras.new('AutoCamera')
cam_auto.lens = 50.0
cam_auto.sensor_width = 36.0
cam_auto.clip_end = 1000.0
ob_auto_camera = bpy.data.objects.new('AutoCamera', cam_auto)
scene.collection.objects.link(ob_auto_camera)
ob_auto_camera.location = (11.5901, -10.1283, 9.77613)
ob_auto_camera.rotation_euler = (1.09748, -7.21219e-08, 0.694738)
scene.camera = ob_auto_camera
light_auto_sun = bpy.data.lights.new('AutoSun', 'SUN')
light_auto_sun.energy = 3.0
light_auto_sun.angle = 0.0523599
ob_auto_sun = bpy.data.objects.new('AutoSun', light_auto_sun)
scene.collection.objects.link(ob_auto_sun)
ob_auto_sun.rotation_euler = (0.872665, 0.174533, 0.523599)
bpy.context.view_layer.update()
